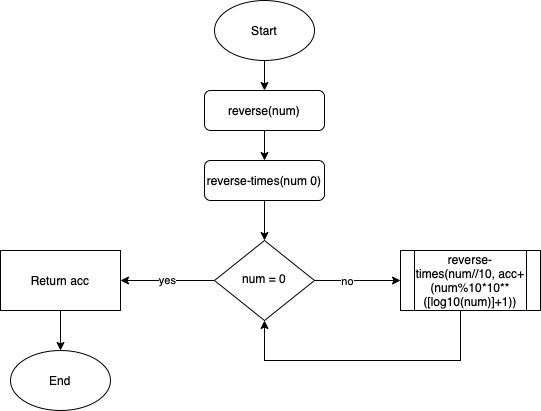

The diagram above was exported from draw.io. Its source (the exported page's mxGraphModel, read from the mxfile embedded in the PNG):
<mxGraphModel dx="946" dy="637" grid="1" gridSize="10" guides="1" tooltips="1" connect="1" arrows="1" fold="1" page="1" pageScale="1" pageWidth="850" pageHeight="1100" math="0" shadow="0">
  <root>
    <mxCell id="0" />
    <mxCell id="1" parent="0" />
    <mxCell id="1zuwUON40LHVuw2b2euB-7" value="" style="edgeStyle=orthogonalEdgeStyle;rounded=0;orthogonalLoop=1;jettySize=auto;html=1;" edge="1" parent="1" source="1zuwUON40LHVuw2b2euB-2" target="1zuwUON40LHVuw2b2euB-3">
      <mxGeometry relative="1" as="geometry" />
    </mxCell>
    <mxCell id="1zuwUON40LHVuw2b2euB-2" value="Start" style="ellipse;whiteSpace=wrap;html=1;" vertex="1" parent="1">
      <mxGeometry x="364" y="50" width="100" height="60" as="geometry" />
    </mxCell>
    <mxCell id="1zuwUON40LHVuw2b2euB-8" value="" style="edgeStyle=orthogonalEdgeStyle;rounded=0;orthogonalLoop=1;jettySize=auto;html=1;" edge="1" parent="1" source="1zuwUON40LHVuw2b2euB-3" target="1zuwUON40LHVuw2b2euB-4">
      <mxGeometry relative="1" as="geometry" />
    </mxCell>
    <mxCell id="1zuwUON40LHVuw2b2euB-3" value="reverse(num)" style="rounded=1;whiteSpace=wrap;html=1;fontSize=12;glass=0;strokeWidth=1;shadow=0;" vertex="1" parent="1">
      <mxGeometry x="354" y="140" width="120" height="40" as="geometry" />
    </mxCell>
    <mxCell id="1zuwUON40LHVuw2b2euB-12" value="" style="edgeStyle=orthogonalEdgeStyle;rounded=0;orthogonalLoop=1;jettySize=auto;html=1;" edge="1" parent="1" source="1zuwUON40LHVuw2b2euB-4" target="1zuwUON40LHVuw2b2euB-9">
      <mxGeometry relative="1" as="geometry" />
    </mxCell>
    <mxCell id="1zuwUON40LHVuw2b2euB-4" value="reverse-times(num 0)" style="rounded=1;whiteSpace=wrap;html=1;fontSize=12;glass=0;strokeWidth=1;shadow=0;" vertex="1" parent="1">
      <mxGeometry x="354" y="210" width="120" height="40" as="geometry" />
    </mxCell>
    <mxCell id="1zuwUON40LHVuw2b2euB-11" value="yes" style="edgeStyle=orthogonalEdgeStyle;rounded=0;orthogonalLoop=1;jettySize=auto;html=1;" edge="1" parent="1" source="1zuwUON40LHVuw2b2euB-9" target="1zuwUON40LHVuw2b2euB-10">
      <mxGeometry relative="1" as="geometry" />
    </mxCell>
    <mxCell id="1zuwUON40LHVuw2b2euB-16" value="" style="edgeStyle=orthogonalEdgeStyle;rounded=0;orthogonalLoop=1;jettySize=auto;html=1;" edge="1" parent="1" source="1zuwUON40LHVuw2b2euB-9" target="1zuwUON40LHVuw2b2euB-15">
      <mxGeometry relative="1" as="geometry" />
    </mxCell>
    <mxCell id="1zuwUON40LHVuw2b2euB-19" value="no" style="edgeLabel;html=1;align=center;verticalAlign=middle;resizable=0;points=[];" vertex="1" connectable="0" parent="1zuwUON40LHVuw2b2euB-16">
      <mxGeometry x="-0.2653" relative="1" as="geometry">
        <mxPoint as="offset" />
      </mxGeometry>
    </mxCell>
    <mxCell id="1zuwUON40LHVuw2b2euB-9" value="num = 0" style="rhombus;whiteSpace=wrap;html=1;shadow=0;fontFamily=Helvetica;fontSize=12;align=center;strokeWidth=1;spacing=6;spacingTop=-4;" vertex="1" parent="1">
      <mxGeometry x="364" y="290" width="100" height="80" as="geometry" />
    </mxCell>
    <mxCell id="1zuwUON40LHVuw2b2euB-14" value="" style="edgeStyle=orthogonalEdgeStyle;rounded=0;orthogonalLoop=1;jettySize=auto;html=1;" edge="1" parent="1" source="1zuwUON40LHVuw2b2euB-10" target="1zuwUON40LHVuw2b2euB-13">
      <mxGeometry relative="1" as="geometry" />
    </mxCell>
    <mxCell id="1zuwUON40LHVuw2b2euB-10" value="Return acc" style="rounded=0;whiteSpace=wrap;html=1;" vertex="1" parent="1">
      <mxGeometry x="150" y="300" width="120" height="60" as="geometry" />
    </mxCell>
    <mxCell id="1zuwUON40LHVuw2b2euB-13" value="End" style="ellipse;whiteSpace=wrap;html=1;" vertex="1" parent="1">
      <mxGeometry x="160" y="400" width="100" height="60" as="geometry" />
    </mxCell>
    <mxCell id="1zuwUON40LHVuw2b2euB-20" style="edgeStyle=orthogonalEdgeStyle;rounded=0;orthogonalLoop=1;jettySize=auto;html=1;entryX=0.5;entryY=1;entryDx=0;entryDy=0;" edge="1" parent="1" source="1zuwUON40LHVuw2b2euB-15" target="1zuwUON40LHVuw2b2euB-9">
      <mxGeometry relative="1" as="geometry">
        <Array as="points">
          <mxPoint x="610" y="410" />
          <mxPoint x="414" y="410" />
        </Array>
      </mxGeometry>
    </mxCell>
    <mxCell id="1zuwUON40LHVuw2b2euB-15" value="reverse-times(num//10, acc+(num%10*10**([log10(num)]+1))" style="shape=process;whiteSpace=wrap;html=1;backgroundOutline=1;" vertex="1" parent="1">
      <mxGeometry x="550" y="300" width="140" height="60" as="geometry" />
    </mxCell>
  </root>
</mxGraphModel>